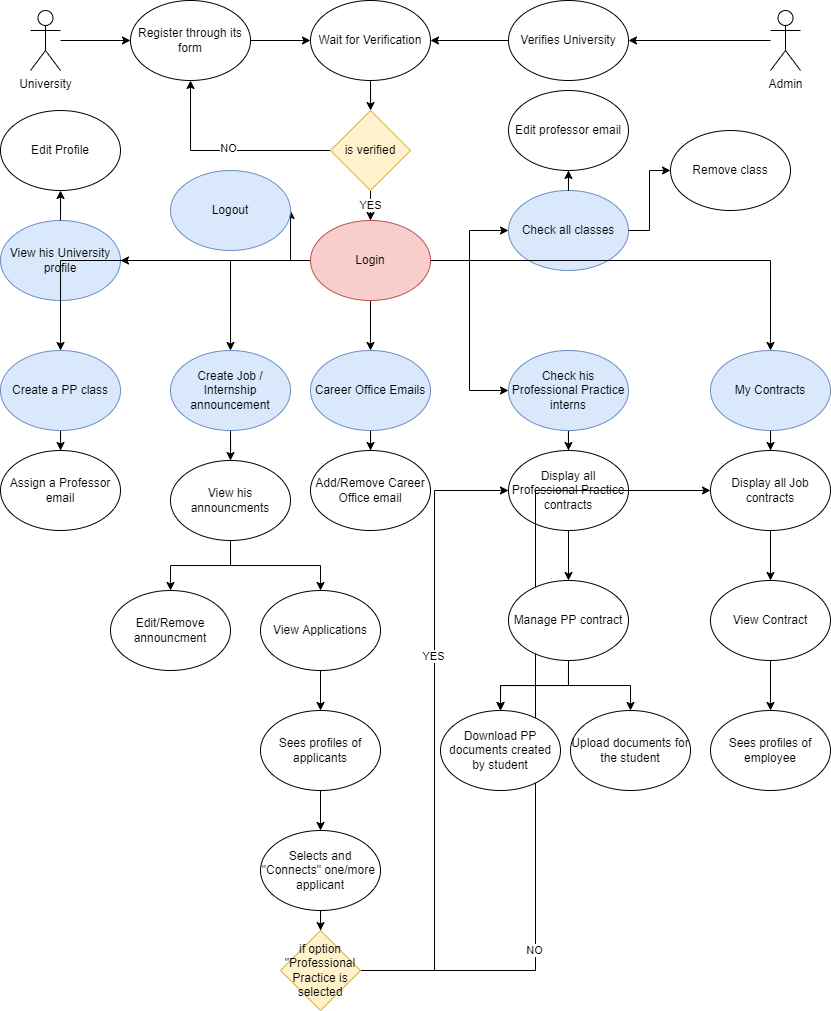

The diagram above was exported from draw.io. Its source (the exported page's mxGraphModel, read from the mxfile embedded in the PNG):
<mxGraphModel dx="981" dy="506" grid="1" gridSize="10" guides="1" tooltips="1" connect="1" arrows="1" fold="1" page="1" pageScale="1" pageWidth="850" pageHeight="1100" math="0" shadow="0">
  <root>
    <mxCell id="0" />
    <mxCell id="1" parent="0" />
    <mxCell id="fDnNolxtrFSyxZZ3aIJZ-129" value="Display all Professional Practice contracts" style="ellipse;whiteSpace=wrap;html=1;" vertex="1" parent="1">
      <mxGeometry x="518" y="460" width="120" height="80" as="geometry" />
    </mxCell>
    <mxCell id="fDnNolxtrFSyxZZ3aIJZ-165" value="Add/Remove Career Office email" style="ellipse;whiteSpace=wrap;html=1;" vertex="1" parent="1">
      <mxGeometry x="320" y="460" width="120" height="80" as="geometry" />
    </mxCell>
    <mxCell id="fDnNolxtrFSyxZZ3aIJZ-15" value="Check all classes" style="ellipse;whiteSpace=wrap;html=1;fillColor=#dae8fc;strokeColor=#6c8ebf;" vertex="1" parent="1">
      <mxGeometry x="518" y="200" width="120" height="80" as="geometry" />
    </mxCell>
    <mxCell id="fDnNolxtrFSyxZZ3aIJZ-10" value="View his University profile" style="ellipse;whiteSpace=wrap;html=1;fillColor=#dae8fc;strokeColor=#6c8ebf;" vertex="1" parent="1">
      <mxGeometry x="10" y="230" width="120" height="80" as="geometry" />
    </mxCell>
    <mxCell id="fDnNolxtrFSyxZZ3aIJZ-144" value="" style="edgeStyle=orthogonalEdgeStyle;rounded=0;orthogonalLoop=1;jettySize=auto;html=1;" edge="1" parent="1" source="fDnNolxtrFSyxZZ3aIJZ-1" target="fDnNolxtrFSyxZZ3aIJZ-3">
      <mxGeometry relative="1" as="geometry" />
    </mxCell>
    <mxCell id="fDnNolxtrFSyxZZ3aIJZ-1" value="University" style="shape=umlActor;verticalLabelPosition=bottom;verticalAlign=top;html=1;outlineConnect=0;" vertex="1" parent="1">
      <mxGeometry x="40" y="20" width="30" height="60" as="geometry" />
    </mxCell>
    <mxCell id="fDnNolxtrFSyxZZ3aIJZ-145" value="" style="edgeStyle=orthogonalEdgeStyle;rounded=0;orthogonalLoop=1;jettySize=auto;html=1;" edge="1" parent="1" source="fDnNolxtrFSyxZZ3aIJZ-3" target="fDnNolxtrFSyxZZ3aIJZ-4">
      <mxGeometry relative="1" as="geometry" />
    </mxCell>
    <mxCell id="fDnNolxtrFSyxZZ3aIJZ-3" value="Register through its form" style="ellipse;whiteSpace=wrap;html=1;" vertex="1" parent="1">
      <mxGeometry x="140" y="10" width="120" height="80" as="geometry" />
    </mxCell>
    <mxCell id="fDnNolxtrFSyxZZ3aIJZ-148" value="" style="edgeStyle=orthogonalEdgeStyle;rounded=0;orthogonalLoop=1;jettySize=auto;html=1;" edge="1" parent="1" source="fDnNolxtrFSyxZZ3aIJZ-4" target="fDnNolxtrFSyxZZ3aIJZ-8">
      <mxGeometry relative="1" as="geometry" />
    </mxCell>
    <mxCell id="fDnNolxtrFSyxZZ3aIJZ-4" value="Wait for Verification" style="ellipse;whiteSpace=wrap;html=1;" vertex="1" parent="1">
      <mxGeometry x="320" y="10" width="120" height="80" as="geometry" />
    </mxCell>
    <mxCell id="fDnNolxtrFSyxZZ3aIJZ-146" style="edgeStyle=orthogonalEdgeStyle;rounded=0;orthogonalLoop=1;jettySize=auto;html=1;" edge="1" parent="1" source="fDnNolxtrFSyxZZ3aIJZ-5" target="fDnNolxtrFSyxZZ3aIJZ-4">
      <mxGeometry relative="1" as="geometry" />
    </mxCell>
    <mxCell id="fDnNolxtrFSyxZZ3aIJZ-5" value="Verifies University" style="ellipse;whiteSpace=wrap;html=1;" vertex="1" parent="1">
      <mxGeometry x="518" y="10" width="120" height="80" as="geometry" />
    </mxCell>
    <mxCell id="fDnNolxtrFSyxZZ3aIJZ-147" value="" style="edgeStyle=orthogonalEdgeStyle;rounded=0;orthogonalLoop=1;jettySize=auto;html=1;" edge="1" parent="1" source="fDnNolxtrFSyxZZ3aIJZ-6" target="fDnNolxtrFSyxZZ3aIJZ-5">
      <mxGeometry relative="1" as="geometry" />
    </mxCell>
    <mxCell id="fDnNolxtrFSyxZZ3aIJZ-6" value="Admin" style="shape=umlActor;verticalLabelPosition=bottom;verticalAlign=top;html=1;outlineConnect=0;" vertex="1" parent="1">
      <mxGeometry x="780" y="20" width="30" height="60" as="geometry" />
    </mxCell>
    <mxCell id="fDnNolxtrFSyxZZ3aIJZ-149" value="YES" style="edgeStyle=orthogonalEdgeStyle;rounded=0;orthogonalLoop=1;jettySize=auto;html=1;" edge="1" parent="1" source="fDnNolxtrFSyxZZ3aIJZ-8" target="fDnNolxtrFSyxZZ3aIJZ-9">
      <mxGeometry relative="1" as="geometry" />
    </mxCell>
    <mxCell id="fDnNolxtrFSyxZZ3aIJZ-150" style="edgeStyle=orthogonalEdgeStyle;rounded=0;orthogonalLoop=1;jettySize=auto;html=1;" edge="1" parent="1" source="fDnNolxtrFSyxZZ3aIJZ-8" target="fDnNolxtrFSyxZZ3aIJZ-3">
      <mxGeometry relative="1" as="geometry" />
    </mxCell>
    <mxCell id="fDnNolxtrFSyxZZ3aIJZ-151" value="NO" style="edgeLabel;html=1;align=center;verticalAlign=middle;resizable=0;points=[];" vertex="1" connectable="0" parent="fDnNolxtrFSyxZZ3aIJZ-150">
      <mxGeometry x="-0.0248" y="-2" relative="1" as="geometry">
        <mxPoint as="offset" />
      </mxGeometry>
    </mxCell>
    <mxCell id="fDnNolxtrFSyxZZ3aIJZ-8" value="is verified" style="rhombus;whiteSpace=wrap;html=1;fillColor=#fff2cc;strokeColor=#d6b656;" vertex="1" parent="1">
      <mxGeometry x="340" y="120" width="80" height="80" as="geometry" />
    </mxCell>
    <mxCell id="fDnNolxtrFSyxZZ3aIJZ-152" value="" style="edgeStyle=orthogonalEdgeStyle;rounded=0;orthogonalLoop=1;jettySize=auto;html=1;" edge="1" parent="1" source="fDnNolxtrFSyxZZ3aIJZ-9" target="fDnNolxtrFSyxZZ3aIJZ-15">
      <mxGeometry relative="1" as="geometry" />
    </mxCell>
    <mxCell id="fDnNolxtrFSyxZZ3aIJZ-156" style="edgeStyle=orthogonalEdgeStyle;rounded=0;orthogonalLoop=1;jettySize=auto;html=1;entryX=0;entryY=0.5;entryDx=0;entryDy=0;" edge="1" parent="1" source="fDnNolxtrFSyxZZ3aIJZ-9" target="fDnNolxtrFSyxZZ3aIJZ-121">
      <mxGeometry relative="1" as="geometry" />
    </mxCell>
    <mxCell id="fDnNolxtrFSyxZZ3aIJZ-157" style="edgeStyle=orthogonalEdgeStyle;rounded=0;orthogonalLoop=1;jettySize=auto;html=1;" edge="1" parent="1" source="fDnNolxtrFSyxZZ3aIJZ-9" target="fDnNolxtrFSyxZZ3aIJZ-17">
      <mxGeometry relative="1" as="geometry" />
    </mxCell>
    <mxCell id="fDnNolxtrFSyxZZ3aIJZ-158" style="edgeStyle=orthogonalEdgeStyle;rounded=0;orthogonalLoop=1;jettySize=auto;html=1;" edge="1" parent="1" source="fDnNolxtrFSyxZZ3aIJZ-9" target="fDnNolxtrFSyxZZ3aIJZ-10">
      <mxGeometry relative="1" as="geometry" />
    </mxCell>
    <mxCell id="fDnNolxtrFSyxZZ3aIJZ-160" style="edgeStyle=orthogonalEdgeStyle;rounded=0;orthogonalLoop=1;jettySize=auto;html=1;" edge="1" parent="1" source="fDnNolxtrFSyxZZ3aIJZ-9" target="fDnNolxtrFSyxZZ3aIJZ-12">
      <mxGeometry relative="1" as="geometry" />
    </mxCell>
    <mxCell id="fDnNolxtrFSyxZZ3aIJZ-162" style="edgeStyle=orthogonalEdgeStyle;rounded=0;orthogonalLoop=1;jettySize=auto;html=1;" edge="1" parent="1" source="fDnNolxtrFSyxZZ3aIJZ-9" target="fDnNolxtrFSyxZZ3aIJZ-110">
      <mxGeometry relative="1" as="geometry" />
    </mxCell>
    <mxCell id="fDnNolxtrFSyxZZ3aIJZ-163" style="edgeStyle=orthogonalEdgeStyle;rounded=0;orthogonalLoop=1;jettySize=auto;html=1;" edge="1" parent="1" source="fDnNolxtrFSyxZZ3aIJZ-9" target="fDnNolxtrFSyxZZ3aIJZ-137">
      <mxGeometry relative="1" as="geometry" />
    </mxCell>
    <mxCell id="fDnNolxtrFSyxZZ3aIJZ-166" value="" style="edgeStyle=orthogonalEdgeStyle;rounded=0;orthogonalLoop=1;jettySize=auto;html=1;" edge="1" parent="1" source="fDnNolxtrFSyxZZ3aIJZ-9" target="fDnNolxtrFSyxZZ3aIJZ-164">
      <mxGeometry relative="1" as="geometry" />
    </mxCell>
    <mxCell id="fDnNolxtrFSyxZZ3aIJZ-9" value="Login" style="ellipse;whiteSpace=wrap;html=1;fillColor=#f8cecc;strokeColor=#b85450;" vertex="1" parent="1">
      <mxGeometry x="320" y="230" width="120" height="80" as="geometry" />
    </mxCell>
    <mxCell id="fDnNolxtrFSyxZZ3aIJZ-159" value="" style="edgeStyle=orthogonalEdgeStyle;rounded=0;orthogonalLoop=1;jettySize=auto;html=1;" edge="1" parent="1" source="fDnNolxtrFSyxZZ3aIJZ-10" target="fDnNolxtrFSyxZZ3aIJZ-11">
      <mxGeometry relative="1" as="geometry" />
    </mxCell>
    <mxCell id="fDnNolxtrFSyxZZ3aIJZ-11" value="Edit Profile" style="ellipse;whiteSpace=wrap;html=1;" vertex="1" parent="1">
      <mxGeometry x="10" y="120" width="120" height="80" as="geometry" />
    </mxCell>
    <mxCell id="fDnNolxtrFSyxZZ3aIJZ-161" value="" style="edgeStyle=orthogonalEdgeStyle;rounded=0;orthogonalLoop=1;jettySize=auto;html=1;" edge="1" parent="1" source="fDnNolxtrFSyxZZ3aIJZ-12" target="fDnNolxtrFSyxZZ3aIJZ-13">
      <mxGeometry relative="1" as="geometry" />
    </mxCell>
    <mxCell id="fDnNolxtrFSyxZZ3aIJZ-12" value="Create a PP class" style="ellipse;whiteSpace=wrap;html=1;fillColor=#dae8fc;strokeColor=#6c8ebf;" vertex="1" parent="1">
      <mxGeometry x="10" y="360" width="120" height="80" as="geometry" />
    </mxCell>
    <mxCell id="fDnNolxtrFSyxZZ3aIJZ-13" value="Assign a Professor email" style="ellipse;whiteSpace=wrap;html=1;" vertex="1" parent="1">
      <mxGeometry x="10" y="460" width="120" height="80" as="geometry" />
    </mxCell>
    <mxCell id="fDnNolxtrFSyxZZ3aIJZ-14" value="Edit professor email" style="ellipse;whiteSpace=wrap;html=1;" vertex="1" parent="1">
      <mxGeometry x="518" y="100" width="120" height="80" as="geometry" />
    </mxCell>
    <mxCell id="fDnNolxtrFSyxZZ3aIJZ-153" value="" style="edgeStyle=orthogonalEdgeStyle;rounded=0;orthogonalLoop=1;jettySize=auto;html=1;" edge="1" parent="1" source="fDnNolxtrFSyxZZ3aIJZ-15" target="fDnNolxtrFSyxZZ3aIJZ-14">
      <mxGeometry relative="1" as="geometry" />
    </mxCell>
    <mxCell id="fDnNolxtrFSyxZZ3aIJZ-154" style="edgeStyle=orthogonalEdgeStyle;rounded=0;orthogonalLoop=1;jettySize=auto;html=1;entryX=0;entryY=0.5;entryDx=0;entryDy=0;" edge="1" parent="1" source="fDnNolxtrFSyxZZ3aIJZ-15" target="fDnNolxtrFSyxZZ3aIJZ-16">
      <mxGeometry relative="1" as="geometry" />
    </mxCell>
    <mxCell id="fDnNolxtrFSyxZZ3aIJZ-16" value="Remove class" style="ellipse;whiteSpace=wrap;html=1;" vertex="1" parent="1">
      <mxGeometry x="680" y="140" width="120" height="80" as="geometry" />
    </mxCell>
    <mxCell id="fDnNolxtrFSyxZZ3aIJZ-17" value="Logout" style="ellipse;whiteSpace=wrap;html=1;fillColor=#dae8fc;strokeColor=#6c8ebf;" vertex="1" parent="1">
      <mxGeometry x="180" y="180" width="120" height="80" as="geometry" />
    </mxCell>
    <mxCell id="fDnNolxtrFSyxZZ3aIJZ-109" value="" style="edgeStyle=orthogonalEdgeStyle;rounded=0;orthogonalLoop=1;jettySize=auto;html=1;" edge="1" parent="1" source="fDnNolxtrFSyxZZ3aIJZ-110" target="fDnNolxtrFSyxZZ3aIJZ-113">
      <mxGeometry relative="1" as="geometry" />
    </mxCell>
    <mxCell id="fDnNolxtrFSyxZZ3aIJZ-110" value="Create Job / Internship announcement" style="ellipse;whiteSpace=wrap;html=1;fillColor=#dae8fc;strokeColor=#6c8ebf;" vertex="1" parent="1">
      <mxGeometry x="180" y="360" width="120" height="80" as="geometry" />
    </mxCell>
    <mxCell id="fDnNolxtrFSyxZZ3aIJZ-111" value="" style="edgeStyle=orthogonalEdgeStyle;rounded=0;orthogonalLoop=1;jettySize=auto;html=1;" edge="1" parent="1" source="fDnNolxtrFSyxZZ3aIJZ-113" target="fDnNolxtrFSyxZZ3aIJZ-115">
      <mxGeometry relative="1" as="geometry" />
    </mxCell>
    <mxCell id="fDnNolxtrFSyxZZ3aIJZ-112" style="edgeStyle=orthogonalEdgeStyle;rounded=0;orthogonalLoop=1;jettySize=auto;html=1;" edge="1" parent="1" source="fDnNolxtrFSyxZZ3aIJZ-113" target="fDnNolxtrFSyxZZ3aIJZ-122">
      <mxGeometry relative="1" as="geometry" />
    </mxCell>
    <mxCell id="fDnNolxtrFSyxZZ3aIJZ-113" value="View his announcments" style="ellipse;whiteSpace=wrap;html=1;" vertex="1" parent="1">
      <mxGeometry x="180" y="470" width="120" height="80" as="geometry" />
    </mxCell>
    <mxCell id="fDnNolxtrFSyxZZ3aIJZ-114" value="" style="edgeStyle=orthogonalEdgeStyle;rounded=0;orthogonalLoop=1;jettySize=auto;html=1;" edge="1" parent="1" source="fDnNolxtrFSyxZZ3aIJZ-115" target="fDnNolxtrFSyxZZ3aIJZ-117">
      <mxGeometry relative="1" as="geometry" />
    </mxCell>
    <mxCell id="fDnNolxtrFSyxZZ3aIJZ-115" value="View Applications" style="ellipse;whiteSpace=wrap;html=1;" vertex="1" parent="1">
      <mxGeometry x="270" y="600" width="120" height="80" as="geometry" />
    </mxCell>
    <mxCell id="fDnNolxtrFSyxZZ3aIJZ-116" value="" style="edgeStyle=orthogonalEdgeStyle;rounded=0;orthogonalLoop=1;jettySize=auto;html=1;" edge="1" parent="1" source="fDnNolxtrFSyxZZ3aIJZ-117" target="fDnNolxtrFSyxZZ3aIJZ-119">
      <mxGeometry relative="1" as="geometry" />
    </mxCell>
    <mxCell id="fDnNolxtrFSyxZZ3aIJZ-117" value="Sees profiles of applicants" style="ellipse;whiteSpace=wrap;html=1;" vertex="1" parent="1">
      <mxGeometry x="270" y="720" width="120" height="80" as="geometry" />
    </mxCell>
    <mxCell id="fDnNolxtrFSyxZZ3aIJZ-118" value="" style="edgeStyle=orthogonalEdgeStyle;rounded=0;orthogonalLoop=1;jettySize=auto;html=1;" edge="1" parent="1" source="fDnNolxtrFSyxZZ3aIJZ-119" target="fDnNolxtrFSyxZZ3aIJZ-127">
      <mxGeometry relative="1" as="geometry" />
    </mxCell>
    <mxCell id="fDnNolxtrFSyxZZ3aIJZ-119" value="Selects and &quot;Connects&quot; one/more&amp;nbsp; applicant" style="ellipse;whiteSpace=wrap;html=1;" vertex="1" parent="1">
      <mxGeometry x="270" y="840" width="120" height="80" as="geometry" />
    </mxCell>
    <mxCell id="fDnNolxtrFSyxZZ3aIJZ-120" value="" style="edgeStyle=orthogonalEdgeStyle;rounded=0;orthogonalLoop=1;jettySize=auto;html=1;" edge="1" parent="1" source="fDnNolxtrFSyxZZ3aIJZ-121" target="fDnNolxtrFSyxZZ3aIJZ-129">
      <mxGeometry relative="1" as="geometry" />
    </mxCell>
    <mxCell id="fDnNolxtrFSyxZZ3aIJZ-121" value="Check his Professional Practice&lt;br&gt;interns" style="ellipse;whiteSpace=wrap;html=1;fillColor=#dae8fc;strokeColor=#6c8ebf;" vertex="1" parent="1">
      <mxGeometry x="518" y="360" width="120" height="80" as="geometry" />
    </mxCell>
    <mxCell id="fDnNolxtrFSyxZZ3aIJZ-122" value="Edit/Remove announcment" style="ellipse;whiteSpace=wrap;html=1;" vertex="1" parent="1">
      <mxGeometry x="120" y="600" width="120" height="80" as="geometry" />
    </mxCell>
    <mxCell id="fDnNolxtrFSyxZZ3aIJZ-123" style="edgeStyle=orthogonalEdgeStyle;rounded=0;orthogonalLoop=1;jettySize=auto;html=1;entryX=0;entryY=0.5;entryDx=0;entryDy=0;" edge="1" parent="1" source="fDnNolxtrFSyxZZ3aIJZ-127" target="fDnNolxtrFSyxZZ3aIJZ-129">
      <mxGeometry relative="1" as="geometry" />
    </mxCell>
    <mxCell id="fDnNolxtrFSyxZZ3aIJZ-124" value="YES" style="edgeLabel;html=1;align=center;verticalAlign=middle;resizable=0;points=[];" vertex="1" connectable="0" parent="fDnNolxtrFSyxZZ3aIJZ-123">
      <mxGeometry x="0.2376" y="1" relative="1" as="geometry">
        <mxPoint as="offset" />
      </mxGeometry>
    </mxCell>
    <mxCell id="fDnNolxtrFSyxZZ3aIJZ-125" style="edgeStyle=orthogonalEdgeStyle;rounded=0;orthogonalLoop=1;jettySize=auto;html=1;entryX=0;entryY=0.5;entryDx=0;entryDy=0;" edge="1" parent="1" source="fDnNolxtrFSyxZZ3aIJZ-127" target="fDnNolxtrFSyxZZ3aIJZ-139">
      <mxGeometry relative="1" as="geometry" />
    </mxCell>
    <mxCell id="fDnNolxtrFSyxZZ3aIJZ-126" value="NO" style="edgeLabel;html=1;align=center;verticalAlign=middle;resizable=0;points=[];" vertex="1" connectable="0" parent="fDnNolxtrFSyxZZ3aIJZ-125">
      <mxGeometry x="-0.5297" y="1" relative="1" as="geometry">
        <mxPoint as="offset" />
      </mxGeometry>
    </mxCell>
    <mxCell id="fDnNolxtrFSyxZZ3aIJZ-127" value="if option &quot;Professional Practice is selected" style="rhombus;whiteSpace=wrap;html=1;fillColor=#fff2cc;strokeColor=#d6b656;" vertex="1" parent="1">
      <mxGeometry x="290" y="940" width="80" height="80" as="geometry" />
    </mxCell>
    <mxCell id="fDnNolxtrFSyxZZ3aIJZ-128" value="" style="edgeStyle=orthogonalEdgeStyle;rounded=0;orthogonalLoop=1;jettySize=auto;html=1;" edge="1" parent="1" source="fDnNolxtrFSyxZZ3aIJZ-129" target="fDnNolxtrFSyxZZ3aIJZ-133">
      <mxGeometry relative="1" as="geometry" />
    </mxCell>
    <mxCell id="fDnNolxtrFSyxZZ3aIJZ-130" value="" style="edgeStyle=orthogonalEdgeStyle;rounded=0;orthogonalLoop=1;jettySize=auto;html=1;" edge="1" parent="1" source="fDnNolxtrFSyxZZ3aIJZ-133" target="fDnNolxtrFSyxZZ3aIJZ-134">
      <mxGeometry relative="1" as="geometry" />
    </mxCell>
    <mxCell id="fDnNolxtrFSyxZZ3aIJZ-131" value="" style="edgeStyle=orthogonalEdgeStyle;rounded=0;orthogonalLoop=1;jettySize=auto;html=1;" edge="1" parent="1" source="fDnNolxtrFSyxZZ3aIJZ-133" target="fDnNolxtrFSyxZZ3aIJZ-134">
      <mxGeometry relative="1" as="geometry" />
    </mxCell>
    <mxCell id="fDnNolxtrFSyxZZ3aIJZ-132" style="edgeStyle=orthogonalEdgeStyle;rounded=0;orthogonalLoop=1;jettySize=auto;html=1;entryX=0.5;entryY=0;entryDx=0;entryDy=0;" edge="1" parent="1" source="fDnNolxtrFSyxZZ3aIJZ-133" target="fDnNolxtrFSyxZZ3aIJZ-135">
      <mxGeometry relative="1" as="geometry" />
    </mxCell>
    <mxCell id="fDnNolxtrFSyxZZ3aIJZ-133" value="Manage PP contract" style="ellipse;whiteSpace=wrap;html=1;" vertex="1" parent="1">
      <mxGeometry x="518" y="590" width="120" height="80" as="geometry" />
    </mxCell>
    <mxCell id="fDnNolxtrFSyxZZ3aIJZ-134" value="Download PP documents created by student" style="ellipse;whiteSpace=wrap;html=1;" vertex="1" parent="1">
      <mxGeometry x="450" y="720" width="120" height="80" as="geometry" />
    </mxCell>
    <mxCell id="fDnNolxtrFSyxZZ3aIJZ-135" value="Upload documents for the student" style="ellipse;whiteSpace=wrap;html=1;" vertex="1" parent="1">
      <mxGeometry x="580" y="720" width="120" height="80" as="geometry" />
    </mxCell>
    <mxCell id="fDnNolxtrFSyxZZ3aIJZ-136" value="" style="edgeStyle=orthogonalEdgeStyle;rounded=0;orthogonalLoop=1;jettySize=auto;html=1;" edge="1" parent="1" source="fDnNolxtrFSyxZZ3aIJZ-137" target="fDnNolxtrFSyxZZ3aIJZ-139">
      <mxGeometry relative="1" as="geometry" />
    </mxCell>
    <mxCell id="fDnNolxtrFSyxZZ3aIJZ-137" value="My Contracts" style="ellipse;whiteSpace=wrap;html=1;fillColor=#dae8fc;strokeColor=#6c8ebf;" vertex="1" parent="1">
      <mxGeometry x="720" y="360" width="120" height="80" as="geometry" />
    </mxCell>
    <mxCell id="fDnNolxtrFSyxZZ3aIJZ-138" value="" style="edgeStyle=orthogonalEdgeStyle;rounded=0;orthogonalLoop=1;jettySize=auto;html=1;" edge="1" parent="1" source="fDnNolxtrFSyxZZ3aIJZ-139" target="fDnNolxtrFSyxZZ3aIJZ-141">
      <mxGeometry relative="1" as="geometry" />
    </mxCell>
    <mxCell id="fDnNolxtrFSyxZZ3aIJZ-139" value="Display all Job contracts" style="ellipse;whiteSpace=wrap;html=1;" vertex="1" parent="1">
      <mxGeometry x="720" y="460" width="120" height="80" as="geometry" />
    </mxCell>
    <mxCell id="fDnNolxtrFSyxZZ3aIJZ-140" value="" style="edgeStyle=orthogonalEdgeStyle;rounded=0;orthogonalLoop=1;jettySize=auto;html=1;" edge="1" parent="1" source="fDnNolxtrFSyxZZ3aIJZ-141" target="fDnNolxtrFSyxZZ3aIJZ-142">
      <mxGeometry relative="1" as="geometry" />
    </mxCell>
    <mxCell id="fDnNolxtrFSyxZZ3aIJZ-141" value="View Contract" style="ellipse;whiteSpace=wrap;html=1;" vertex="1" parent="1">
      <mxGeometry x="720" y="590" width="120" height="80" as="geometry" />
    </mxCell>
    <mxCell id="fDnNolxtrFSyxZZ3aIJZ-142" value="Sees profiles of employee" style="ellipse;whiteSpace=wrap;html=1;" vertex="1" parent="1">
      <mxGeometry x="720" y="720" width="120" height="80" as="geometry" />
    </mxCell>
    <mxCell id="fDnNolxtrFSyxZZ3aIJZ-167" value="" style="edgeStyle=orthogonalEdgeStyle;rounded=0;orthogonalLoop=1;jettySize=auto;html=1;" edge="1" parent="1" source="fDnNolxtrFSyxZZ3aIJZ-164" target="fDnNolxtrFSyxZZ3aIJZ-165">
      <mxGeometry relative="1" as="geometry" />
    </mxCell>
    <mxCell id="fDnNolxtrFSyxZZ3aIJZ-164" value="Career Office Emails" style="ellipse;whiteSpace=wrap;html=1;fillColor=#dae8fc;strokeColor=#6c8ebf;" vertex="1" parent="1">
      <mxGeometry x="320" y="360" width="120" height="80" as="geometry" />
    </mxCell>
  </root>
</mxGraphModel>